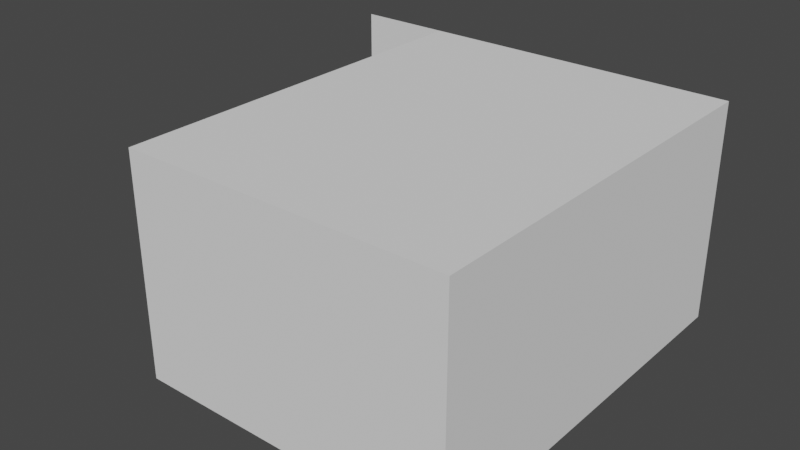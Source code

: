# Source: GrayBox.blend  (saved by Blender 3.5.10; exported with 4.5.12 LTS)
import bpy
from mathutils import Matrix  # noqa: F401  (used for matrix-valued properties, if any)

bpy.ops.wm.read_factory_settings(use_empty=True)
scene = bpy.context.scene
scene.name = 'Scene'

# ---- collections
col_collection = bpy.data.collections.new('Collection'); scene.collection.children.link(col_collection)

# ---- world
world_world = bpy.data.worlds.new('World'); scene.world = world_world
world_world.use_nodes = True; world_world.node_tree.nodes.clear()
_N = world_world.node_tree.nodes; _L = world_world.node_tree.links
n0 = _N.new('ShaderNodeOutputWorld'); n0.name = 'World Output'; n0.location = (300, 300)
n1 = _N.new('ShaderNodeBackground'); n1.name = 'Background'; n1.location = (10, 300)
n1.inputs[0].default_value = (0.05088, 0.05088, 0.05088, 1.0)
_L.new(n1.outputs[0], n0.inputs[0])
n0.is_active_output = True
world_world.color = (0.05088, 0.05088, 0.05088)
world_world.use_sun_shadow = False
world_world.sun_shadow_jitter_overblur = 0.0

# ---- meshes
me_cube_001 = bpy.data.meshes.new('Cube.001')
me_cube_001.from_pydata([(-1.0, -1.0, -1.0), (-1.0, -1.0, 1.0), (-1.0, 1.0, -1.0), (-1.0, 1.0, 1.0), (1.0, -1.0, -1.0), (1.0, -1.0, 1.0), (1.0, 1.0, -1.0), (1.0, 1.0, 1.0)], [], [(0, 1, 3, 2), (2, 3, 7, 6), (6, 7, 5, 4), (4, 5, 1, 0), (2, 6, 4, 0), (7, 3, 1, 5)])
_uv = me_cube_001.uv_layers.new(name='UVMap')
_uv.uv.foreach_set('vector', [0.375, 0.0, 0.625, 0.0, 0.625, 0.25, 0.375, 0.25, 0.375, 0.25, 0.625, 0.25, 0.625, 0.5, 0.375, 0.5, 0.375, 0.5, 0.625, 0.5, 0.625, 0.75, 0.375, 0.75, 0.375, 0.75, 0.625, 0.75, 0.625, 1.0, 0.375, 1.0, 0.125, 0.5, 0.375, 0.5, 0.375, 0.75, 0.125, 0.75, 0.625, 0.5, 0.875, 0.5, 0.875, 0.75, 0.625, 0.75])
me_cube_001.update()
me_cube_005 = bpy.data.meshes.new('Cube.005')
me_cube_005.from_pydata([(-1.0, -1.0, -1.0), (-1.0, -1.0, 1.0), (-1.0, 1.0, -1.0), (-1.0, 1.0, 1.0), (0.9457, -1.0, -1.0), (0.9457, -1.0, 1.0), (0.9457, 1.0, -1.0), (0.9457, 1.0, 1.0)], [], [(0, 1, 3, 2), (2, 3, 7, 6), (6, 7, 5, 4), (4, 5, 1, 0), (2, 6, 4, 0), (7, 3, 1, 5)])
_uv = me_cube_005.uv_layers.new(name='UVMap')
_uv.uv.foreach_set('vector', [0.375, 0.0, 0.625, 0.0, 0.625, 0.25, 0.375, 0.25, 0.375, 0.25, 0.625, 0.25, 0.625, 0.5, 0.375, 0.5, 0.375, 0.5, 0.625, 0.5, 0.625, 0.75, 0.375, 0.75, 0.375, 0.75, 0.625, 0.75, 0.625, 1.0, 0.375, 1.0, 0.125, 0.5, 0.375, 0.5, 0.375, 0.75, 0.125, 0.75, 0.625, 0.5, 0.875, 0.5, 0.875, 0.75, 0.625, 0.75])
me_cube_005.update()
me_cube_007 = bpy.data.meshes.new('Cube.007')
me_cube_007.from_pydata([(-1.0, -1.0, -1.0), (-1.0, -1.0, 1.0), (-1.0, 1.0, -1.0), (-1.0, 1.0, 1.0), (1.0, -1.0, -1.0), (1.0, -1.0, 1.0), (1.0, 1.0, -1.0), (1.0, 1.0, 1.0), (-0.3268, 1.0, -1.0), (0.1816, 1.0, -1.0), (0.1816, 1.0, 0.483), (-0.3268, 1.0, 0.483), (1.0, 1.057, 1.0), (1.0, 1.057, -1.0), (-1.0, 1.057, 1.0), (-1.0, 1.057, -1.0), (1.0, 2.126, -1.0), (1.0, 2.126, 1.0), (-1.59, 2.126, -1.0), (-1.59, 2.126, 1.0), (-0.3268, 1.057, -1.0), (0.1816, 1.057, -1.0), (0.1816, 1.057, 0.483), (-0.3268, 1.057, 0.483)], [], [(0, 2, 3, 1), (6, 4, 5, 7), (4, 0, 1, 5), (9, 21, 13, 6), (8, 20, 23, 11), (13, 21, 22, 23, 20, 15, 14, 12), (6, 16, 17, 7), (16, 17, 19, 18), (11, 23, 22, 10), (10, 22, 21, 9), (2, 15, 20, 8), (8, 11, 3, 2), (6, 7, 10, 9), (10, 7, 3, 11)])
_uv = me_cube_007.uv_layers.new(name='UVMap')
_uv.uv.foreach_set('vector', [0.375, 0.0, 0.375, 0.25, 0.625, 0.25, 0.625, 0.0, 0.375, 0.5, 0.375, 0.75, 0.625, 0.75, 0.625, 0.5, 0.375, 0.75, 0.375, 1.0, 0.625, 1.0, 0.625, 0.75, 0.0, 0.0, 0.0, 0.0, 0.0, 0.0, 0.0, 0.0, 0.0, 0.0, 0.0, 0.0, 0.0, 0.0, 0.0, 0.0, 0.375, 0.5, 0.375, 0.3977, 0.5604, 0.3977, 0.5604, 0.3341, 0.375, 0.3341, 0.375, 0.25, 0.625, 0.25, 0.625, 0.5, 0.375, 0.5, 0.375, 0.5, 0.625, 0.5, 0.625, 0.5, 0.375, 0.5, 0.625, 0.5, 0.625, 0.5, 0.375, 0.5, 0.0, 0.0, 0.0, 0.0, 0.0, 0.0, 0.0, 0.0, 0.0, 0.0, 0.0, 0.0, 0.0, 0.0, 0.0, 0.0, 0.0, 0.0, 0.0, 0.0, 0.0, 0.0, 0.0, 0.0, 0.0, 0.0, 0.0, 0.0, 0.0, 0.0, 0.0, 0.0, 0.0, 0.0, 0.0, 0.0, 0.0, 0.0, 0.0, 0.0, 0.0, 0.0, 0.0, 0.0, 0.0, 0.0, 0.0, 0.0])
me_cube_007.update()
me_cube_006 = bpy.data.meshes.new('Cube.006')
me_cube_006.from_pydata([(-1.0, -1.0, -1.0), (-1.0, 2.125, -1.0), (1.0, -1.0, -1.0), (1.0, 2.125, -1.0)], [], [(1, 0, 2, 3)])
_uv = me_cube_006.uv_layers.new(name='UVMap')
_uv.uv.foreach_set('vector', [0.375, 0.25, 0.375, 1.0, 0.375, 0.75, 0.375, 0.5])
me_cube_006.update()
me_cube_008 = bpy.data.meshes.new('Cube.008')
me_cube_008.from_pydata([(-1.0, -1.0, 1.0), (-1.0, 2.126, 1.0), (1.0, -1.0, 1.0), (1.0, 2.126, 1.0)], [], [(0, 1, 3, 2)])
_uv = me_cube_008.uv_layers.new(name='UVMap')
_uv.uv.foreach_set('vector', [0.625, 1.0, 0.625, 0.25, 0.625, 0.5, 0.625, 0.75])
me_cube_008.update()

# ---- objects
ob_cubord = bpy.data.objects.new('Cubord', me_cube_001)
ob_door = bpy.data.objects.new('Door', me_cube_005)
ob_walls = bpy.data.objects.new('Walls', me_cube_007)
ob_floor = bpy.data.objects.new('Floor', me_cube_006)
ob_ceiling = bpy.data.objects.new('Ceiling', me_cube_008)

# ---- transforms, parenting, visibility, modifiers, constraints
ob_cubord.location = (6.849, -4.145, 1.502)
ob_cubord.rotation_euler = (0.0, -0.0, -1.99)
ob_cubord.scale = (3.209, 1.944, 1.53)
ob_door.location = (-0.655, 7.716, 5.097)
ob_door.scale = (2.613, 0.4673, 5.136)
ob_walls.location = (0.0, 0.0, 6.9)
ob_walls.scale = (10.0, 8.0, 6.9)
ob_floor.location = (0.0, 0.0, 6.9)
ob_floor.scale = (10.0, 8.0, 6.9)
ob_ceiling.location = (0.0, 0.0, 6.9)
ob_ceiling.scale = (10.0, 8.0, 6.9)

# ---- collection membership
col_collection.objects.link(ob_cubord)
col_collection.objects.link(ob_door)
col_collection.objects.link(ob_walls)
col_collection.objects.link(ob_floor)
col_collection.objects.link(ob_ceiling)

# ---- scene / render settings (as saved in the file)
scene.frame_start = 1; scene.frame_end = 250; scene.frame_set(1)
scene.render.engine = 'BLENDER_EEVEE_NEXT'
scene.cycles.sampling_pattern = 'TABULATED_SOBOL'
scene.cycles.use_light_tree = False
scene.view_settings.view_transform = 'Filmic'
bpy.context.view_layer.update()

# ---- added for rendering (the .blend has no active camera and no usable light): camera, sun
cam_auto = bpy.data.cameras.new('AutoCamera')
cam_auto.lens = 50.0
cam_auto.sensor_width = 36.0
cam_auto.clip_end = 1000.0
ob_auto_camera = bpy.data.objects.new('AutoCamera', cam_auto)
scene.collection.objects.link(ob_auto_camera)
ob_auto_camera.location = (32.739, -38.3199, 35.4308)
ob_auto_camera.rotation_euler = (1.09748, -7.21219e-08, 0.694738)
scene.camera = ob_auto_camera
light_auto_sun = bpy.data.lights.new('AutoSun', 'SUN')
light_auto_sun.energy = 3.0
light_auto_sun.angle = 0.0523599
ob_auto_sun = bpy.data.objects.new('AutoSun', light_auto_sun)
scene.collection.objects.link(ob_auto_sun)
ob_auto_sun.rotation_euler = (0.872665, 0.174533, 0.523599)
bpy.context.view_layer.update()
